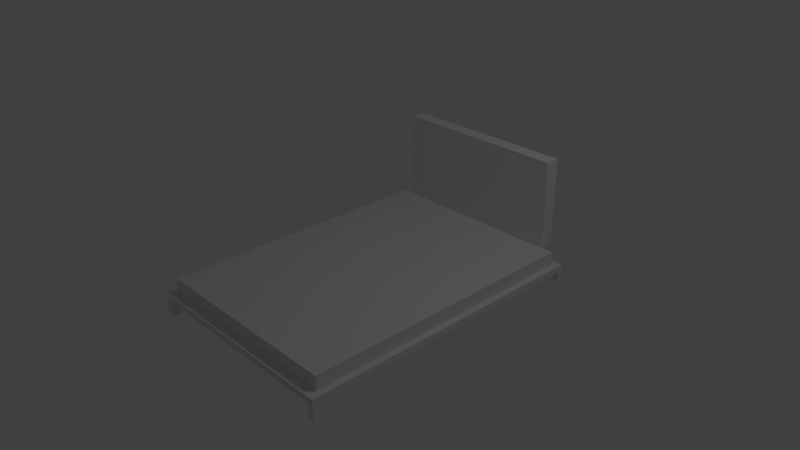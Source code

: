 # Source: BedFrame.blend  (saved by Blender 2.79.0; exported with 4.5.12 LTS)
import bpy
from mathutils import Matrix  # noqa: F401  (used for matrix-valued properties, if any)

bpy.ops.wm.read_factory_settings(use_empty=True)
scene = bpy.context.scene
scene.name = 'Scene'

# ---- collections
col_collection_1 = bpy.data.collections.new('Collection 1'); scene.collection.children.link(col_collection_1)

# ---- materials (node trees are filled in below, after node groups)
mat_bedframegray = bpy.data.materials.new('BedFrameGray')
mat_bedframegray.alpha_threshold = 0.0
mat_bedframegray.use_transparent_shadow = False
mat_bedframegray.roughness = 0.5
mat_bedframegray.specular_intensity = 0.7975

# ---- material node trees

# ---- world
world_world = bpy.data.worlds.new('World'); scene.world = world_world
world_world.color = (0.05088, 0.05088, 0.05088)
world_world.use_sun_shadow = False
world_world.sun_shadow_jitter_overblur = 0.0
world_world.cycles.sampling_method = 'MANUAL'

# ---- cameras
cam_camera = bpy.data.cameras.new('Camera')
cam_camera.clip_end = 100.0
cam_camera.lens = 35.0
cam_camera.sensor_width = 32.0
cam_camera.sensor_height = 18.0
cam_camera.ortho_scale = 7.314
cam_camera.dof.focus_distance = 0.0
cam_camera.dof.aperture_fstop = 128.0

# ---- lights
light_lamp = bpy.data.lights.new('Lamp', 'POINT')
light_lamp.transmission_factor = 0.0
light_lamp.cutoff_distance = 30.0
light_lamp.energy = 100.0
light_lamp.shadow_buffer_clip_start = 1.001
light_lamp.shadow_soft_size = 0.1
light_lamp.shadow_maximum_resolution = 0.006
light_lamp.use_absolute_resolution = True

# ---- meshes
me_cube_002 = bpy.data.meshes.new('Cube.002')
me_cube_002.from_pydata([(-1.0, -1.0, -1.0), (-1.0, -1.0, 1.0), (-1.0, 1.0, -1.0), (-1.0, 1.0, 1.0), (1.0, -1.0, -1.0), (1.0, -1.0, 1.0), (1.0, 1.0, -1.0), (1.0, 1.0, 1.0), (-1.06, -1.06, -1.0), (-1.06, 1.06, -1.0), (1.06, -1.06, -1.0), (1.06, 1.06, -1.0), (-1.06, -1.06, -1.862), (-1.06, 1.06, -1.862), (1.06, -1.06, -1.862), (1.06, 1.06, -1.862), (-0.8934, 1.091, 0.9228), (-0.8934, 0.9905, 0.9228), (-0.8934, 1.091, 13.32), (-0.8934, 0.9905, 13.32), (0.878, 1.091, 0.9228), (0.878, 0.9905, 0.9228), (0.878, 1.091, 13.32), (0.878, 0.9905, 13.32), (-1.0, 0.9698, -1.0), (-1.0, 0.9698, 1.0), (1.0, 0.9698, -1.0), (1.0, 0.9698, 1.0), (-1.06, 1.028, -1.0), (1.06, 1.028, -1.0), (-1.06, 1.028, -1.862), (1.06, 1.028, -1.862), (-1.0, -0.9456, -1.0), (1.0, -0.9456, 1.0), (-1.06, -1.003, -1.0), (-1.06, -1.003, -1.862), (-1.0, -0.9456, 1.0), (1.0, -0.9456, -1.0), (1.06, -1.003, -1.0), (1.06, -1.003, -1.862), (-0.9216, 1.0, -1.0), (-0.9216, 1.0, 1.0), (-0.9216, -1.0, -1.0), (-0.9216, -1.0, 1.0), (-0.9772, 1.06, -1.0), (-0.9772, -1.06, -1.0), (-0.9772, 1.06, -1.862), (-0.9772, -1.06, -1.862), (-0.9772, 1.028, -1.862), (-0.9216, 0.9698, 1.0), (-0.9772, -1.003, -1.862), (-0.9216, -0.9456, 1.0), (0.9438, 1.0, 1.0), (0.9438, -1.0, -1.0), (1.001, -1.06, -1.0), (1.001, -1.06, -1.862), (0.9438, 0.9698, 1.0), (0.9438, -0.9456, 1.0), (0.9438, 1.0, -1.0), (0.9438, -1.0, 1.0), (1.001, 1.06, -1.0), (1.001, 1.06, -1.862), (1.001, 1.028, -1.862), (1.001, -1.003, -1.862), (-1.06, -1.06, -3.852), (-1.06, -1.003, -3.852), (-0.9772, -1.06, -3.852), (-0.9772, -1.003, -3.852), (1.06, -1.06, -3.818), (1.06, -1.003, -3.818), (1.001, -1.06, -3.818), (1.001, -1.003, -3.818), (1.06, 1.06, -3.566), (1.06, 1.028, -3.566), (1.001, 1.06, -3.566), (1.001, 1.028, -3.566), (-1.06, 1.06, -3.864), (-1.06, 1.028, -3.864), (-0.9772, 1.06, -3.864), (-0.9772, 1.028, -3.864)], [], [(24, 25, 3, 2), (58, 52, 7, 6), (37, 33, 5, 4), (42, 43, 1, 0), (42, 0, 8, 45), (51, 36, 1, 43), (38, 10, 14, 39), (58, 6, 11, 60), (24, 2, 9, 28), (37, 4, 10, 38), (14, 55, 70, 68), (28, 9, 13, 30), (45, 8, 12, 47), (60, 11, 15, 61), (16, 17, 19, 18), (18, 19, 23, 22), (22, 23, 21, 20), (20, 21, 17, 16), (18, 22, 20, 16), (23, 19, 17, 21), (34, 28, 30, 35), (62, 61, 74, 75), (6, 26, 29, 11), (32, 24, 28, 34), (11, 29, 31, 15), (41, 3, 25, 49), (6, 7, 27, 26), (32, 36, 25, 24), (0, 1, 36, 32), (0, 32, 34, 8), (8, 34, 35, 12), (62, 31, 39, 63), (26, 37, 38, 29), (29, 38, 39, 31), (49, 25, 36, 51), (26, 27, 33, 37), (56, 49, 51, 57), (30, 48, 50, 35), (52, 41, 49, 56), (48, 30, 77, 79), (9, 44, 46, 13), (54, 45, 47, 55), (35, 50, 67, 65), (2, 40, 44, 9), (57, 51, 43, 59), (53, 42, 45, 54), (53, 59, 43, 42), (2, 3, 41, 40), (4, 5, 59, 53), (4, 53, 54, 10), (33, 57, 59, 5), (10, 54, 55, 14), (7, 52, 56, 27), (27, 56, 57, 33), (48, 62, 63, 50), (46, 61, 62, 48), (44, 60, 61, 46), (50, 63, 55, 47), (40, 58, 60, 44), (40, 41, 52, 58), (65, 67, 66, 64), (47, 12, 64, 66), (50, 47, 66, 67), (12, 35, 65, 64), (71, 69, 68, 70), (39, 14, 68, 69), (63, 39, 69, 71), (55, 63, 71, 70), (74, 72, 73, 75), (61, 15, 72, 74), (15, 31, 73, 72), (31, 62, 75, 73), (76, 78, 79, 77), (13, 46, 78, 76), (46, 48, 79, 78), (30, 13, 76, 77)])
me_cube_002.materials.append(mat_bedframegray)
me_cube_002.use_remesh_preserve_volume = False
me_cube_002.use_remesh_preserve_attributes = False
me_cube_002.use_mirror_vertex_groups = False
me_cube_002.update()

# ---- objects
ob_cube = bpy.data.objects.new('Cube', me_cube_002)
ob_lamp = bpy.data.objects.new('Lamp', light_lamp)
ob_camera = bpy.data.objects.new('Camera', cam_camera)

# ---- transforms, parenting, visibility, modifiers, constraints
ob_cube.location = (0.01074, -0.003276, -0.2619)
ob_cube.scale = (1.4, 2.0, 0.1)
ob_cube.lineart.crease_threshold = 0.0
ob_lamp.location = (4.076, 1.005, 5.904)
ob_lamp.rotation_euler = (0.6503, 0.05522, 1.866)
ob_lamp.lock_rotations_4d = False
ob_lamp.empty_display_type = 'ARROWS'
ob_lamp.color = (0.0, 0.0, 0.0, 0.0)
ob_lamp.lineart.crease_threshold = 0.0
ob_camera.location = (7.481, -6.508, 5.344)
ob_camera.rotation_euler = (1.109, 0.0, 0.8149)
ob_camera.lock_rotations_4d = False
ob_camera.empty_display_type = 'ARROWS'
ob_camera.color = (0.0, 0.0, 0.0, 0.0)
ob_camera.display_type = 'WIRE'
ob_camera.lineart.crease_threshold = 0.0

# ---- collection membership
col_collection_1.objects.link(ob_cube)
col_collection_1.objects.link(ob_lamp)
col_collection_1.objects.link(ob_camera)

# ---- scene / render settings (as saved in the file)
scene.camera = ob_camera
scene.frame_start = 1; scene.frame_end = 250; scene.frame_set(1)
scene.render.engine = 'BLENDER_EEVEE_NEXT'
scene.render.resolution_percentage = 50
scene.render.dither_intensity = 0.0
scene.cycles.use_denoising = False
scene.cycles.samples = 128
scene.cycles.sampling_pattern = 'TABULATED_SOBOL'
scene.cycles.use_adaptive_sampling = False
scene.cycles.use_light_tree = False
scene.cycles.blur_glossy = 0.0
scene.cycles.sample_clamp_indirect = 0.0
scene.view_settings.view_transform = 'Standard'
bpy.context.view_layer.update()
